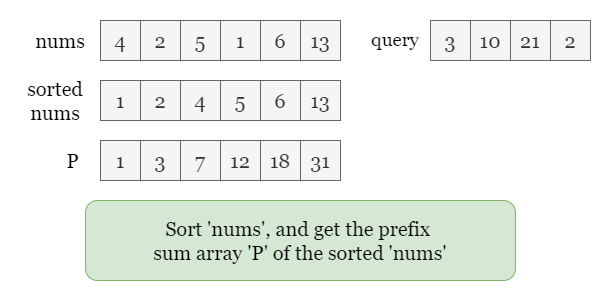

The diagram above was exported from draw.io. Its source (the exported page's mxGraphModel, read from the mxfile embedded in the PNG):
<mxGraphModel dx="898" dy="510" grid="1" gridSize="10" guides="1" tooltips="1" connect="1" arrows="1" fold="1" page="1" pageScale="1" pageWidth="600" pageHeight="300" math="0" shadow="0">
  <root>
    <mxCell id="0" />
    <mxCell id="1" parent="0" />
    <mxCell id="C3OKDodL6twoQPCpWaw0-1" value="" style="rounded=0;whiteSpace=wrap;html=1;fontFamily=Georgia;fontSize=20;strokeColor=none;" vertex="1" parent="1">
      <mxGeometry width="600" height="300" as="geometry" />
    </mxCell>
    <mxCell id="F0-8gLZgk6ieBn3pSiM7-1" value="4" style="rounded=0;whiteSpace=wrap;html=1;fontFamily=Georgia;fontSize=20;fillColor=#f5f5f5;fontColor=#333333;strokeColor=#666666;" vertex="1" parent="1">
      <mxGeometry x="100" y="20" width="40" height="40" as="geometry" />
    </mxCell>
    <mxCell id="F0-8gLZgk6ieBn3pSiM7-2" value="2" style="rounded=0;whiteSpace=wrap;html=1;fontFamily=Georgia;fontSize=20;fillColor=#f5f5f5;fontColor=#333333;strokeColor=#666666;" vertex="1" parent="1">
      <mxGeometry x="140" y="20" width="40" height="40" as="geometry" />
    </mxCell>
    <mxCell id="F0-8gLZgk6ieBn3pSiM7-3" value="5" style="rounded=0;whiteSpace=wrap;html=1;fontFamily=Georgia;fontSize=20;fillColor=#f5f5f5;fontColor=#333333;strokeColor=#666666;" vertex="1" parent="1">
      <mxGeometry x="180" y="20" width="40" height="40" as="geometry" />
    </mxCell>
    <mxCell id="F0-8gLZgk6ieBn3pSiM7-4" value="1" style="rounded=0;whiteSpace=wrap;html=1;fontFamily=Georgia;fontSize=20;fillColor=#f5f5f5;fontColor=#333333;strokeColor=#666666;" vertex="1" parent="1">
      <mxGeometry x="220" y="20" width="40" height="40" as="geometry" />
    </mxCell>
    <mxCell id="F0-8gLZgk6ieBn3pSiM7-5" value="nums" style="text;html=1;strokeColor=none;fillColor=none;align=center;verticalAlign=middle;whiteSpace=wrap;rounded=0;fontFamily=Georgia;fontSize=20;" vertex="1" parent="1">
      <mxGeometry x="30" y="25" width="60" height="30" as="geometry" />
    </mxCell>
    <mxCell id="F0-8gLZgk6ieBn3pSiM7-6" value="6" style="rounded=0;whiteSpace=wrap;html=1;fontFamily=Georgia;fontSize=20;fillColor=#f5f5f5;fontColor=#333333;strokeColor=#666666;" vertex="1" parent="1">
      <mxGeometry x="260" y="20" width="40" height="40" as="geometry" />
    </mxCell>
    <mxCell id="F0-8gLZgk6ieBn3pSiM7-7" value="13" style="rounded=0;whiteSpace=wrap;html=1;fontFamily=Georgia;fontSize=20;fillColor=#f5f5f5;fontColor=#333333;strokeColor=#666666;" vertex="1" parent="1">
      <mxGeometry x="300" y="20" width="40" height="40" as="geometry" />
    </mxCell>
    <mxCell id="F0-8gLZgk6ieBn3pSiM7-8" value="3" style="rounded=0;whiteSpace=wrap;html=1;fontFamily=Georgia;fontSize=20;fillColor=#f5f5f5;strokeColor=#666666;fontColor=#333333;" vertex="1" parent="1">
      <mxGeometry x="430" y="20" width="40" height="40" as="geometry" />
    </mxCell>
    <mxCell id="F0-8gLZgk6ieBn3pSiM7-9" value="10" style="rounded=0;whiteSpace=wrap;html=1;fontFamily=Georgia;fontSize=20;fillColor=#f5f5f5;strokeColor=#666666;fontColor=#333333;" vertex="1" parent="1">
      <mxGeometry x="470" y="20" width="40" height="40" as="geometry" />
    </mxCell>
    <mxCell id="F0-8gLZgk6ieBn3pSiM7-10" value="21" style="rounded=0;whiteSpace=wrap;html=1;fontFamily=Georgia;fontSize=20;fillColor=#f5f5f5;strokeColor=#666666;fontColor=#333333;" vertex="1" parent="1">
      <mxGeometry x="510" y="20" width="40" height="40" as="geometry" />
    </mxCell>
    <mxCell id="F0-8gLZgk6ieBn3pSiM7-11" value="2" style="rounded=0;whiteSpace=wrap;html=1;fontFamily=Georgia;fontSize=20;fillColor=#f5f5f5;strokeColor=#666666;fontColor=#333333;" vertex="1" parent="1">
      <mxGeometry x="550" y="20" width="40" height="40" as="geometry" />
    </mxCell>
    <mxCell id="F0-8gLZgk6ieBn3pSiM7-12" value="query" style="text;html=1;strokeColor=none;fillColor=none;align=center;verticalAlign=middle;whiteSpace=wrap;rounded=0;fontFamily=Georgia;fontSize=19;" vertex="1" parent="1">
      <mxGeometry x="370" y="25" width="50" height="30" as="geometry" />
    </mxCell>
    <mxCell id="F0-8gLZgk6ieBn3pSiM7-13" value="Sort 'nums', and get the prefix &lt;br&gt;sum array 'P' of the sorted 'nums'" style="rounded=1;whiteSpace=wrap;html=1;fontFamily=Georgia;fontSize=20;fillColor=#d5e8d4;strokeColor=#82b366;" vertex="1" parent="1">
      <mxGeometry x="85" y="200" width="430" height="80" as="geometry" />
    </mxCell>
    <mxCell id="F0-8gLZgk6ieBn3pSiM7-14" value="1" style="rounded=0;whiteSpace=wrap;html=1;fontFamily=Georgia;fontSize=20;fillColor=#f5f5f5;fontColor=#333333;strokeColor=#666666;" vertex="1" parent="1">
      <mxGeometry x="100" y="80" width="40" height="40" as="geometry" />
    </mxCell>
    <mxCell id="F0-8gLZgk6ieBn3pSiM7-15" value="2" style="rounded=0;whiteSpace=wrap;html=1;fontFamily=Georgia;fontSize=20;fillColor=#f5f5f5;fontColor=#333333;strokeColor=#666666;" vertex="1" parent="1">
      <mxGeometry x="140" y="80" width="40" height="40" as="geometry" />
    </mxCell>
    <mxCell id="F0-8gLZgk6ieBn3pSiM7-16" value="4" style="rounded=0;whiteSpace=wrap;html=1;fontFamily=Georgia;fontSize=20;fillColor=#f5f5f5;fontColor=#333333;strokeColor=#666666;" vertex="1" parent="1">
      <mxGeometry x="180" y="80" width="40" height="40" as="geometry" />
    </mxCell>
    <mxCell id="F0-8gLZgk6ieBn3pSiM7-17" value="5" style="rounded=0;whiteSpace=wrap;html=1;fontFamily=Georgia;fontSize=20;fillColor=#f5f5f5;fontColor=#333333;strokeColor=#666666;" vertex="1" parent="1">
      <mxGeometry x="220" y="80" width="40" height="40" as="geometry" />
    </mxCell>
    <mxCell id="F0-8gLZgk6ieBn3pSiM7-18" value="6" style="rounded=0;whiteSpace=wrap;html=1;fontFamily=Georgia;fontSize=20;fillColor=#f5f5f5;fontColor=#333333;strokeColor=#666666;" vertex="1" parent="1">
      <mxGeometry x="260" y="80" width="40" height="40" as="geometry" />
    </mxCell>
    <mxCell id="F0-8gLZgk6ieBn3pSiM7-19" value="13" style="rounded=0;whiteSpace=wrap;html=1;fontFamily=Georgia;fontSize=20;fillColor=#f5f5f5;fontColor=#333333;strokeColor=#666666;" vertex="1" parent="1">
      <mxGeometry x="300" y="80" width="40" height="40" as="geometry" />
    </mxCell>
    <mxCell id="F0-8gLZgk6ieBn3pSiM7-20" value="sorted nums" style="text;html=1;strokeColor=none;fillColor=none;align=center;verticalAlign=middle;whiteSpace=wrap;rounded=0;fontFamily=Georgia;fontSize=20;" vertex="1" parent="1">
      <mxGeometry x="10" y="85" width="90" height="30" as="geometry" />
    </mxCell>
    <mxCell id="F0-8gLZgk6ieBn3pSiM7-21" value="1" style="rounded=0;whiteSpace=wrap;html=1;fontFamily=Georgia;fontSize=20;fillColor=#f5f5f5;fontColor=#333333;strokeColor=#666666;" vertex="1" parent="1">
      <mxGeometry x="100" y="140" width="40" height="40" as="geometry" />
    </mxCell>
    <mxCell id="F0-8gLZgk6ieBn3pSiM7-22" value="3" style="rounded=0;whiteSpace=wrap;html=1;fontFamily=Georgia;fontSize=20;fillColor=#f5f5f5;fontColor=#333333;strokeColor=#666666;" vertex="1" parent="1">
      <mxGeometry x="140" y="140" width="40" height="40" as="geometry" />
    </mxCell>
    <mxCell id="F0-8gLZgk6ieBn3pSiM7-23" value="7" style="rounded=0;whiteSpace=wrap;html=1;fontFamily=Georgia;fontSize=20;fillColor=#f5f5f5;fontColor=#333333;strokeColor=#666666;" vertex="1" parent="1">
      <mxGeometry x="180" y="140" width="40" height="40" as="geometry" />
    </mxCell>
    <mxCell id="F0-8gLZgk6ieBn3pSiM7-24" value="12" style="rounded=0;whiteSpace=wrap;html=1;fontFamily=Georgia;fontSize=20;fillColor=#f5f5f5;fontColor=#333333;strokeColor=#666666;" vertex="1" parent="1">
      <mxGeometry x="220" y="140" width="40" height="40" as="geometry" />
    </mxCell>
    <mxCell id="F0-8gLZgk6ieBn3pSiM7-25" value="18" style="rounded=0;whiteSpace=wrap;html=1;fontFamily=Georgia;fontSize=20;fillColor=#f5f5f5;fontColor=#333333;strokeColor=#666666;" vertex="1" parent="1">
      <mxGeometry x="260" y="140" width="40" height="40" as="geometry" />
    </mxCell>
    <mxCell id="F0-8gLZgk6ieBn3pSiM7-26" value="31" style="rounded=0;whiteSpace=wrap;html=1;fontFamily=Georgia;fontSize=20;fillColor=#f5f5f5;fontColor=#333333;strokeColor=#666666;" vertex="1" parent="1">
      <mxGeometry x="300" y="140" width="40" height="40" as="geometry" />
    </mxCell>
    <mxCell id="W9XAfdjToLLHNoLJW5gT-1" value="P" style="text;html=1;strokeColor=none;fillColor=none;align=center;verticalAlign=middle;whiteSpace=wrap;rounded=0;fontFamily=Georgia;fontSize=20;" vertex="1" parent="1">
      <mxGeometry x="60" y="145" width="25" height="30" as="geometry" />
    </mxCell>
  </root>
</mxGraphModel>